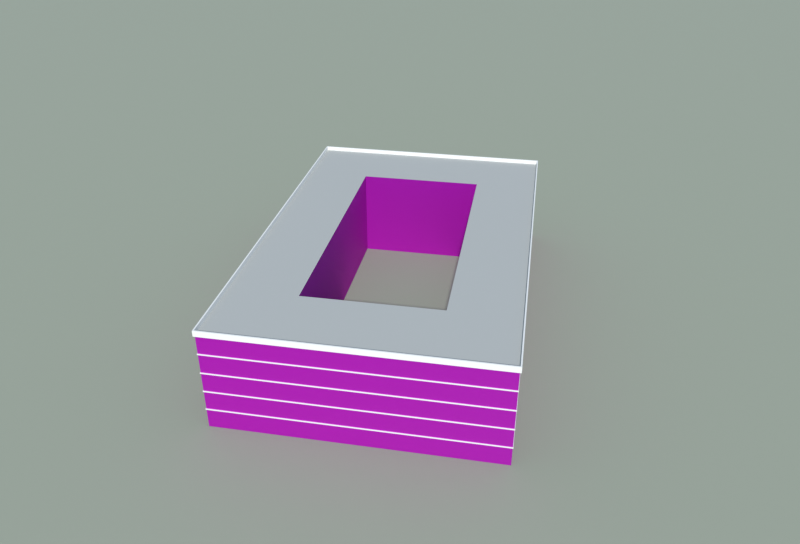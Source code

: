 # Source: yuejianglou.blend  (saved by Blender 5.1.30; exported with 4.5.12 LTS)
import bpy
from mathutils import Matrix  # noqa: F401  (used for matrix-valued properties, if any)

bpy.ops.wm.read_factory_settings(use_empty=True)
scene = bpy.context.scene
scene.name = 'Scene'

# ---- collections
col_x = bpy.data.collections.new('阅江楼'); scene.collection.children.link(col_x)
col_preview = bpy.data.collections.new('_preview'); scene.collection.children.link(col_preview)

# ---- images (referenced by path relative to the original .blend; pixels are not part of the script)
import os
ASSET_DIR = os.environ.get("B2B_ASSET_DIR", "")  # directory of the original .blend (textures are referenced by path, not embedded)
HERE = os.path.dirname(os.path.abspath(__file__))  # packed textures are extracted next to this script under _unpacked/

def load_image(name, relpath, width, height, colorspace="sRGB"):
    """Load a texture the original file referenced (path relative to the .blend, or extracted next to this script)."""
    p = next((c for c in (os.path.join(HERE, relpath), os.path.join(ASSET_DIR, relpath)) if relpath and os.path.exists(c)), "")
    if p:
        img = bpy.data.images.load(p, check_existing=True)
        img.name = name
    else:  # same state as the original file: an image datablock whose file is absent (Cycles renders it pink)
        img = bpy.data.images.new(name, width, height)
        img.source = "FILE"
        img.filepath = "//" + (relpath or name)
    img.colorspace_settings.name = colorspace
    return img
img_white_band_jpg = load_image('white_band.jpg', 'textures/white_band.jpg', 1024, 1024, 'sRGB')
img_white_band_n_jpg = load_image('white_band_n.jpg', 'textures/white_band_n.jpg', 1024, 1024, 'Non-Color')

# ---- materials (node trees are filled in below, after node groups)
mat_white_band = bpy.data.materials.new('white_band')
mat_white_band.use_backface_culling = True
mat_white_band.diffuse_color = (0.8714, 0.8714, 0.8388, 1.0)
mat_white = bpy.data.materials.new('white')
mat_white.use_backface_culling = True
mat_white.diffuse_color = (0.8879, 0.8879, 0.855, 1.0)
mat_roof_flat = bpy.data.materials.new('roof_flat')
mat_roof_flat.use_backface_culling = True
mat_roof_flat.diffuse_color = (0.4851, 0.4969, 0.4735, 1.0)
mat_ground = bpy.data.materials.new('ground')
mat_ground.use_backface_culling = True
mat_ground.diffuse_color = (0.3663, 0.3968, 0.305, 1.0)

# ---- material node trees
mat_white_band.use_nodes = True; mat_white_band.node_tree.nodes.clear()
_N = mat_white_band.node_tree.nodes; _L = mat_white_band.node_tree.links
n0 = _N.new('ShaderNodeBsdfPrincipled'); n0.name = 'Principled BSDF'; n0.location = (-200, 100)
n0.inputs[2].default_value = 0.8
n1 = _N.new('ShaderNodeOutputMaterial'); n1.name = 'Material Output'; n1.location = (200, 100)
n2 = _N.new('ShaderNodeTexImage'); n2.name = 'Image Texture'; n2.location = (-400, 200)
n2.image = img_white_band_jpg
n3 = _N.new('ShaderNodeTexImage'); n3.name = 'Image Texture.001'; n3.location = (0, 0)
n3.image = img_white_band_n_jpg
n4 = _N.new('ShaderNodeNormalMap'); n4.name = 'Normal Map'; n4.location = (0, 0)
_L.new(n0.outputs[0], n1.inputs[0])
_L.new(n2.outputs[0], n0.inputs[0])
_L.new(n3.outputs[0], n4.inputs[1])
_L.new(n4.outputs[0], n0.inputs[5])
n1.is_active_output = True
mat_white.use_nodes = True; mat_white.node_tree.nodes.clear()
_N = mat_white.node_tree.nodes; _L = mat_white.node_tree.links
n0 = _N.new('ShaderNodeBsdfPrincipled'); n0.name = 'Principled BSDF'; n0.location = (-200, 100)
n0.inputs[0].default_value = (0.8879, 0.8879, 0.855, 1.0)
n0.inputs[2].default_value = 0.8
n1 = _N.new('ShaderNodeOutputMaterial'); n1.name = 'Material Output'; n1.location = (200, 100)
_L.new(n0.outputs[0], n1.inputs[0])
n1.is_active_output = True
mat_roof_flat.use_nodes = True; mat_roof_flat.node_tree.nodes.clear()
_N = mat_roof_flat.node_tree.nodes; _L = mat_roof_flat.node_tree.links
n0 = _N.new('ShaderNodeBsdfPrincipled'); n0.name = 'Principled BSDF'; n0.location = (-200, 100)
n0.inputs[0].default_value = (0.4851, 0.4969, 0.4735, 1.0)
n0.inputs[2].default_value = 0.9
n1 = _N.new('ShaderNodeOutputMaterial'); n1.name = 'Material Output'; n1.location = (200, 100)
_L.new(n0.outputs[0], n1.inputs[0])
n1.is_active_output = True
mat_ground.use_nodes = True; mat_ground.node_tree.nodes.clear()
_N = mat_ground.node_tree.nodes; _L = mat_ground.node_tree.links
n0 = _N.new('ShaderNodeBsdfPrincipled'); n0.name = 'Principled BSDF'; n0.location = (-200, 100)
n0.inputs[0].default_value = (0.3663, 0.3968, 0.305, 1.0)
n0.inputs[2].default_value = 1.0
n1 = _N.new('ShaderNodeOutputMaterial'); n1.name = 'Material Output'; n1.location = (200, 100)
_L.new(n0.outputs[0], n1.inputs[0])
n1.is_active_output = True

# ---- world
world_sky = bpy.data.worlds.new('sky'); scene.world = world_sky
world_sky.use_nodes = True; world_sky.node_tree.nodes.clear()
_N = world_sky.node_tree.nodes; _L = world_sky.node_tree.links
n0 = _N.new('ShaderNodeBackground'); n0.name = 'Background'; n0.location = (-200, 100)
n0.inputs[0].default_value = (0.55, 0.7, 0.92, 1.0)
n0.inputs[1].default_value = 0.55
n1 = _N.new('ShaderNodeOutputWorld'); n1.name = 'World Output'; n1.location = (200, 100)
_L.new(n0.outputs[0], n1.inputs[0])
n1.is_active_output = True

# ---- cameras
cam_cam = bpy.data.cameras.new('cam')
cam_cam.clip_end = 1615.0
cam_cam.lens = 35.0

# ---- lights
light_sun = bpy.data.lights.new('sun', 'SUN')
light_sun.angle = 0.03491
light_sun.energy = 3.0

# ---- meshes
me_x = bpy.data.meshes.new('阅江楼')
me_x.from_pydata([(-43.31, 23.37, 0.0), (-2.135, -49.0, 0.0), (-2.135, -49.0, 19.2), (-43.31, 23.37, 19.2), (43.33, -23.36, 0.0), (43.33, -23.36, 19.2), (2.115, 49.0, 0.0), (2.115, 49.0, 19.2), (-43.45, 23.41, 3.73), (-2.172, -49.14, 3.73), (-2.172, -49.14, 3.95), (-43.45, 23.41, 3.95), (43.46, -23.4, 3.73), (43.46, -23.4, 3.95), (2.153, 49.14, 3.73), (2.153, 49.14, 3.95), (-2.135, -49.0, 3.95), (-43.31, 23.37, 3.95), (43.33, -23.36, 3.95), (2.115, 49.0, 3.95), (-43.31, 23.37, 3.73), (-2.135, -49.0, 3.73), (43.33, -23.36, 3.73), (2.115, 49.0, 3.73), (-43.45, 23.41, 7.57), (-2.172, -49.14, 7.57), (-2.172, -49.14, 7.79), (-43.45, 23.41, 7.79), (43.46, -23.4, 7.57), (43.46, -23.4, 7.79), (2.153, 49.14, 7.57), (2.153, 49.14, 7.79), (-2.135, -49.0, 7.79), (-43.31, 23.37, 7.79), (43.33, -23.36, 7.79), (2.115, 49.0, 7.79), (-43.31, 23.37, 7.57), (-2.135, -49.0, 7.57), (43.33, -23.36, 7.57), (2.115, 49.0, 7.57), (-43.45, 23.41, 11.41), (-2.172, -49.14, 11.41), (-2.172, -49.14, 11.63), (-43.45, 23.41, 11.63), (43.46, -23.4, 11.41), (43.46, -23.4, 11.63), (2.153, 49.14, 11.41), (2.153, 49.14, 11.63), (-2.135, -49.0, 11.63), (-43.31, 23.37, 11.63), (43.33, -23.36, 11.63), (2.115, 49.0, 11.63), (-43.31, 23.37, 11.41), (-2.135, -49.0, 11.41), (43.33, -23.36, 11.41), (2.115, 49.0, 11.41), (-43.45, 23.41, 15.25), (-2.172, -49.14, 15.25), (-2.172, -49.14, 15.47), (-43.45, 23.41, 15.47), (43.46, -23.4, 15.25), (43.46, -23.4, 15.47), (2.153, 49.14, 15.25), (2.153, 49.14, 15.47), (-2.135, -49.0, 15.47), (-43.31, 23.37, 15.47), (43.33, -23.36, 15.47), (2.115, 49.0, 15.47), (-43.31, 23.37, 15.25), (-2.135, -49.0, 15.25), (43.33, -23.36, 15.25), (2.115, 49.0, 15.25), (-24.66, 17.03, 0.0), (-2.068, 29.9, 0.0), (-2.068, 29.9, 19.2), (-24.66, 17.03, 19.2), (2.068, -29.9, 0.0), (2.068, -29.9, 19.2), (24.66, -17.03, 0.0), (24.66, -17.03, 19.2), (-26.96, -5.364, 19.2), (-24.29, -10.06, 19.2), (-12.11, -5.014, 19.2), (-13.44, -2.673, 19.2), (-21.75, -14.53, 19.2), (-10.84, -7.241, 19.2), (-19.13, -19.13, 19.2), (-9.532, -9.532, 19.2), (-16.21, -24.26, 19.2), (-8.076, -12.09, 19.2), (-12.65, -30.53, 19.2), (-6.299, -15.21, 19.2), (-7.775, -39.09, 19.2), (-3.872, -19.47, 19.2), (-1.063, -24.4, 19.2), (-9.804e-09, -47.8, 19.2), (-5.388e-09, -26.26, 19.2), (3.182, -46.0, 19.2), (8.548, -42.97, 19.2), (5.552, -27.91, 19.2), (16.05, -38.74, 19.2), (10.41, -25.14, 19.2), (23.19, -34.71, 19.2), (15.04, -22.51, 19.2), (30.56, -30.56, 19.2), (19.8, -19.8, 19.2), (38.1, -26.31, 19.2), (38.79, -25.92, 19.2), (24.16, -16.14, 19.2), (21.59, -11.64, 19.2), (39.29, -16.27, 19.2), (19.58, -8.111, 19.2), (33.86, -6.735, 19.2), (16.87, -3.356, 19.2), (30.02, -1.137e-13, 19.2), (14.96, -1.137e-13, 19.2), (26.97, 5.364, 19.2), (13.44, 2.673, 19.2), (24.29, 10.06, 19.2), (12.11, 5.014, 19.2), (21.75, 14.53, 19.2), (10.84, 7.241, 19.2), (19.13, 19.13, 19.2), (9.532, 9.532, 19.2), (16.21, 24.26, 19.2), (8.076, 12.09, 19.2), (12.64, 30.52, 19.2), (6.299, 15.21, 19.2), (7.771, 39.07, 19.2), (3.872, 19.47, 19.2), (1.054, 24.41, 19.2), (-9.806e-09, 47.81, 19.2), (-5.388e-09, 26.26, 19.2), (-3.183, 46.01, 19.2), (-8.55, 42.98, 19.2), (-5.552, 27.91, 19.2), (-16.05, 38.75, 19.2), (-10.41, 25.14, 19.2), (-23.2, 34.72, 19.2), (-15.04, 22.51, 19.2), (-30.56, 30.56, 19.2), (-19.8, 19.8, 19.2), (-38.11, 26.31, 19.2), (-38.79, 25.92, 19.2), (-24.16, 16.14, 19.2), (-21.6, 11.65, 19.2), (-39.27, 16.27, 19.2), (-19.58, 8.111, 19.2), (-33.85, 6.733, 19.2), (-16.87, 3.356, 19.2), (-30.02, -1.231e-08, 19.2), (-14.96, -6.137e-09, 19.2), (-43.66, 23.47, 19.0), (-2.229, -49.34, 19.0), (-2.229, -49.34, 20.1), (-43.66, 23.47, 20.1), (-2.135, -49.0, 19.01), (-43.31, 23.37, 19.01), (-43.31, 23.37, 20.1), (-2.135, -49.0, 20.1), (43.67, -23.45, 19.0), (43.67, -23.45, 20.1), (43.33, -23.36, 19.01), (43.33, -23.36, 20.1), (2.209, 49.34, 19.0), (2.209, 49.34, 20.1), (2.115, 49.0, 19.01), (2.115, 49.0, 20.1)], [], [(0, 1, 2, 3), (1, 4, 5, 2), (4, 6, 7, 5), (6, 0, 3, 7), (8, 9, 10, 11), (9, 12, 13, 10), (12, 14, 15, 13), (14, 8, 11, 15), (11, 10, 16, 17), (10, 13, 18, 16), (13, 15, 19, 18), (15, 11, 17, 19), (8, 20, 21, 9), (9, 21, 22, 12), (12, 22, 23, 14), (14, 23, 20, 8), (24, 25, 26, 27), (25, 28, 29, 26), (28, 30, 31, 29), (30, 24, 27, 31), (27, 26, 32, 33), (26, 29, 34, 32), (29, 31, 35, 34), (31, 27, 33, 35), (24, 36, 37, 25), (25, 37, 38, 28), (28, 38, 39, 30), (30, 39, 36, 24), (40, 41, 42, 43), (41, 44, 45, 42), (44, 46, 47, 45), (46, 40, 43, 47), (43, 42, 48, 49), (42, 45, 50, 48), (45, 47, 51, 50), (47, 43, 49, 51), (40, 52, 53, 41), (41, 53, 54, 44), (44, 54, 55, 46), (46, 55, 52, 40), (56, 57, 58, 59), (57, 60, 61, 58), (60, 62, 63, 61), (62, 56, 59, 63), (59, 58, 64, 65), (58, 61, 66, 64), (61, 63, 67, 66), (63, 59, 65, 67), (56, 68, 69, 57), (57, 69, 70, 60), (60, 70, 71, 62), (62, 71, 68, 56), (72, 73, 74, 75), (76, 72, 75, 77), (78, 76, 77, 79), (73, 78, 79, 74), (80, 81, 82, 83), (81, 84, 85, 82), (84, 86, 87, 85), (86, 88, 89, 87), (88, 90, 91, 89), (90, 92, 93, 91), (92, 2, 94, 93), (2, 95, 96, 94), (95, 97, 77, 96), (97, 98, 99, 77), (98, 100, 101, 99), (100, 102, 103, 101), (102, 104, 105, 103), (104, 106, 79, 105), (106, 107, 108, 79), (107, 5, 109, 108), (5, 110, 111, 109), (110, 112, 113, 111), (112, 114, 115, 113), (114, 116, 117, 115), (116, 118, 119, 117), (118, 120, 121, 119), (120, 122, 123, 121), (122, 124, 125, 123), (124, 126, 127, 125), (126, 128, 129, 127), (128, 7, 130, 129), (7, 131, 132, 130), (131, 133, 74, 132), (133, 134, 135, 74), (134, 136, 137, 135), (136, 138, 139, 137), (138, 140, 141, 139), (140, 142, 75, 141), (142, 143, 144, 75), (143, 3, 145, 144), (3, 146, 147, 145), (146, 148, 149, 147), (148, 150, 151, 149), (150, 80, 83, 151), (152, 153, 154, 155), (156, 157, 158, 159), (153, 160, 161, 154), (162, 156, 159, 163), (160, 164, 165, 161), (166, 162, 163, 167), (164, 152, 155, 165), (157, 166, 167, 158), (155, 154, 159, 158), (154, 161, 163, 159), (161, 165, 167, 163), (165, 155, 158, 167)])
me_x.polygons.foreach_set('material_index', [0, 0, 0, 0, 1, 1, 1, 1, 1, 1, 1, 1, 1, 1, 1, 1, 1, 1, 1, 1, 1, 1, 1, 1, 1, 1, 1, 1, 1, 1, 1, 1, 1, 1, 1, 1, 1, 1, 1, 1, 1, 1, 1, 1, 1, 1, 1, 1, 1, 1, 1, 1, 0, 0, 0, 0, 2, 2, 2, 2, 2, 2, 2, 2, 2, 2, 2, 2, 2, 2, 2, 2, 2, 2, 2, 2, 2, 2, 2, 2, 2, 2, 2, 2, 2, 2, 2, 2, 2, 2, 2, 2, 2, 2, 2, 2, 1, 1, 1, 1, 1, 1, 1, 1, 1, 1, 1, 1])
_uv = me_x.uv_layers.new(name='UVMap')
_uv.uv.foreach_set('vector', [0.0, 0.0, 21.0, 0.0, 21.0, 5.0, 0.0, 5.0, 0.0, 0.0, 13.0, 0.0, 13.0, 5.0, 0.0, 5.0, 0.0, 0.0, 21.0, 0.0, 21.0, 5.0, 0.0, 5.0, 0.0, 0.0, 13.0, 0.0, 13.0, 5.0, 0.0, 5.0, 0.0, 3.73, 21.0, 3.73, 21.0, 3.95, 0.0, 3.95, 0.0, 3.73, 13.0, 3.73, 13.0, 3.95, 0.0, 3.95, 0.0, 3.73, 21.0, 3.73, 21.0, 3.95, 0.0, 3.95, 0.0, 3.73, 13.0, 3.73, 13.0, 3.95, 0.0, 3.95, 0.0, 0.0, 41.73, 0.0, 41.68, 0.05, 0.05018, 0.05, 0.0, 0.0, 26.2, 0.0, 26.15, 0.05, 0.04981, 0.05, 0.0, 0.0, 41.74, 0.0, 41.69, 0.05, 0.05021, 0.05, 0.0, 0.0, 26.18, 0.0, 26.13, 0.05, 0.0498, 0.05, 0.0, 0.0, 0.0, 0.0, 0.0, 0.0, 0.0, 0.0, 0.0, 0.0, 0.0, 0.0, 0.0, 0.0, 0.0, 0.0, 0.0, 0.0, 0.0, 0.0, 0.0, 0.0, 0.0, 0.0, 0.0, 0.0, 0.0, 0.0, 0.0, 0.0, 0.0, 0.0, 0.0, 7.57, 21.0, 7.57, 21.0, 7.79, 0.0, 7.79, 0.0, 7.57, 13.0, 7.57, 13.0, 7.79, 0.0, 7.79, 0.0, 7.57, 21.0, 7.57, 21.0, 7.79, 0.0, 7.79, 0.0, 7.57, 13.0, 7.57, 13.0, 7.79, 0.0, 7.79, 0.0, 0.0, 41.73, 0.0, 41.68, 0.05, 0.05018, 0.05, 0.0, 0.0, 26.2, 0.0, 26.15, 0.05, 0.04981, 0.05, 0.0, 0.0, 41.74, 0.0, 41.69, 0.05, 0.05021, 0.05, 0.0, 0.0, 26.18, 0.0, 26.13, 0.05, 0.0498, 0.05, 0.0, 0.0, 0.0, 0.0, 0.0, 0.0, 0.0, 0.0, 0.0, 0.0, 0.0, 0.0, 0.0, 0.0, 0.0, 0.0, 0.0, 0.0, 0.0, 0.0, 0.0, 0.0, 0.0, 0.0, 0.0, 0.0, 0.0, 0.0, 0.0, 0.0, 0.0, 0.0, 0.0, 11.41, 21.0, 11.41, 21.0, 11.63, 0.0, 11.63, 0.0, 11.41, 13.0, 11.41, 13.0, 11.63, 0.0, 11.63, 0.0, 11.41, 21.0, 11.41, 21.0, 11.63, 0.0, 11.63, 0.0, 11.41, 13.0, 11.41, 13.0, 11.63, 0.0, 11.63, 0.0, 0.0, 41.73, 0.0, 41.68, 0.05, 0.05018, 0.05, 0.0, 0.0, 26.2, 0.0, 26.15, 0.05, 0.04981, 0.05, 0.0, 0.0, 41.74, 0.0, 41.69, 0.05, 0.05021, 0.05, 0.0, 0.0, 26.18, 0.0, 26.13, 0.05, 0.0498, 0.05, 0.0, 0.0, 0.0, 0.0, 0.0, 0.0, 0.0, 0.0, 0.0, 0.0, 0.0, 0.0, 0.0, 0.0, 0.0, 0.0, 0.0, 0.0, 0.0, 0.0, 0.0, 0.0, 0.0, 0.0, 0.0, 0.0, 0.0, 0.0, 0.0, 0.0, 0.0, 0.0, 0.0, 15.25, 21.0, 15.25, 21.0, 15.47, 0.0, 15.47, 0.0, 15.25, 13.0, 15.25, 13.0, 15.47, 0.0, 15.47, 0.0, 15.25, 21.0, 15.25, 21.0, 15.47, 0.0, 15.47, 0.0, 15.25, 13.0, 15.25, 13.0, 15.47, 0.0, 15.47, 0.0, 0.0, 41.73, 0.0, 41.68, 0.05, 0.05018, 0.05, 0.0, 0.0, 26.2, 0.0, 26.15, 0.05, 0.04981, 0.05, 0.0, 0.0, 41.74, 0.0, 41.69, 0.05, 0.05021, 0.05, 0.0, 0.0, 26.18, 0.0, 26.13, 0.05, 0.0498, 0.05, 0.0, 0.0, 0.0, 0.0, 0.0, 0.0, 0.0, 0.0, 0.0, 0.0, 0.0, 0.0, 0.0, 0.0, 0.0, 0.0, 0.0, 0.0, 0.0, 0.0, 0.0, 0.0, 0.0, 0.0, 0.0, 0.0, 0.0, 0.0, 0.0, 0.0, 0.0, 0.0, 0.0, 0.0, 6.0, 0.0, 6.0, 5.0, 0.0, 5.0, 0.0, 0.0, 14.0, 0.0, 14.0, 5.0, 0.0, 5.0, 0.0, 0.0, 6.0, 0.0, 6.0, 5.0, 0.0, 5.0, 0.0, 0.0, 14.0, 0.0, 14.0, 5.0, 0.0, 5.0, 0.0, 0.0, 1.351, 0.0, 1.761, 3.272, 1.088, 3.272, 0.0, 0.0, 1.286, 0.0, 1.051, 3.272, 0.4099, 3.272, 0.0, 0.0, 1.323, 0.0, 0.424, 3.273, -0.2351, 3.272, 0.0, 0.0, 1.476, 0.0, -0.1637, 3.273, -0.8989, 3.273, 0.0, 0.0, 1.803, 0.0, -0.7419, 3.273, -1.64, 3.273, 0.0, 0.0, 2.462, 0.0, -1.319, 3.274, -2.544, 3.273, 0.0, 0.0, 2.851, 2.22e-16, -2.362, 3.275, -3.781, 3.274, 0.0, 0.0, 0.6127, 0.0, 3.257, 4.688, 3.255, 5.225, 0.0, 0.0, 0.9134, 0.0, 2.649, 3.644, 2.644, 4.688, 0.0, 0.0, 1.54, 1.11e-16, 2.738, 3.648, 1.735, 3.644, 0.0, 0.0, 2.153, 0.0, 2.596, 3.654, 1.198, 3.648, 0.0, 0.0, 2.051, 0.0, 1.774, 3.66, 0.4437, 3.654, 0.0, 0.0, 2.114, 0.0, 1.092, 3.665, -0.2769, 3.66, 0.0, 0.0, 2.165, 1.11e-16, 0.3775, 3.671, -1.022, 3.665, 0.0, 0.0, 0.1975, 0.0, -1.788, 3.926, -1.787, 3.671, 0.0, 0.0, 1.302, 0.0, -1.991, 5.22, -1.986, 3.926, 0.0, 0.0, 2.038, 0.0, 6.25, 3.272, 5.234, 3.271, 0.0, 0.0, 2.745, 0.0, 5.58, 3.272, 4.212, 3.272, 0.0, 0.0, 1.938, 0.0, 3.801, 3.272, 2.835, 3.272, 0.0, 0.0, 1.543, 0.0, 2.632, 3.272, 1.863, 3.272, 0.0, 0.0, 1.352, 0.0, 1.763, 3.272, 1.089, 3.272, 0.0, 0.0, 1.286, 0.0, 1.052, 3.272, 0.4111, 3.272, 0.0, 0.0, 1.323, 0.0, 0.4253, 3.272, -0.2338, 3.272, 0.0, 0.0, 1.475, 0.0, -0.1623, 3.272, -0.8975, 3.272, 0.0, 0.0, 1.802, 0.0, -0.74, 3.272, -1.638, 3.272, 0.0, 0.0, 2.46, 0.0, -1.316, 3.272, -2.542, 3.272, 0.0, 0.0, 2.857, 0.0, -2.353, 3.272, -3.776, 3.272, 0.0, 0.0, 0.6071, 0.0, 3.254, 4.691, 3.251, 5.223, 0.0, 0.0, 0.9137, 0.0, 2.651, 3.646, 2.646, 4.691, 0.0, 0.0, 1.54, 0.0, 2.739, 3.65, 1.737, 3.646, 0.0, 0.0, 2.153, 1.11e-16, 2.598, 3.656, 1.199, 3.65, 0.0, 0.0, 2.052, 0.0, 1.775, 3.662, 0.4444, 3.656, 0.0, 0.0, 2.114, 0.0, 1.092, 3.667, -0.2766, 3.662, 0.0, 0.0, 2.165, 0.0, 0.3774, 3.673, -1.022, 3.667, 0.0, 0.0, 0.1975, 1.388e-17, -1.788, 3.928, -1.787, 3.673, 0.0, 0.0, 1.298, 0.0, -1.991, 5.219, -1.986, 3.928, 0.0, 0.0, 2.043, 0.0, 6.25, 3.27, 5.231, 3.27, 0.0, 0.0, 2.743, 0.0, 5.575, 3.271, 4.207, 3.27, 0.0, 0.0, 1.937, 0.0, 3.798, 3.271, 2.832, 3.271, 0.0, 0.0, 1.543, 0.0, 2.63, 3.272, 1.861, 3.271, 0.0, 4.75, 21.0, 4.75, 21.0, 5.025, 0.0, 5.025, 0.0, 4.753, 21.0, 4.753, 21.0, 5.025, 0.0, 5.025, 0.0, 4.75, 13.0, 4.75, 13.0, 5.025, 0.0, 5.025, 0.0, 4.753, 13.0, 4.753, 13.0, 5.025, 0.0, 5.025, 0.0, 4.75, 21.0, 4.75, 21.0, 5.025, 0.0, 5.025, 0.0, 4.753, 21.0, 4.753, 21.0, 5.025, 0.0, 5.025, 0.0, 4.75, 13.0, 4.75, 13.0, 5.025, 0.0, 5.025, 0.0, 4.753, 13.0, 4.753, 13.0, 5.025, 0.0, 5.025, 0.0, 0.0, 41.88, 0.0, 41.76, 0.125, 0.1255, 0.125, 0.0, 0.0, 26.35, 0.0, 26.22, 0.125, 0.1245, 0.125, 0.0, 0.0, 41.89, 0.0, 41.76, 0.125, 0.1255, 0.125, 0.0, 0.0, 26.33, 1.776e-15, 26.21, 0.125, 0.1245, 0.125])
me_x.materials.append(mat_white_band)
me_x.materials.append(mat_white)
me_x.materials.append(mat_roof_flat)
me_x.update()
me_ground = bpy.data.meshes.new('ground')
me_ground.from_pydata([(-533.2, -533.2, -0.02), (533.2, -533.2, -0.02), (533.2, 533.2, -0.02), (-533.2, 533.2, -0.02)], [], [(0, 1, 2, 3)])
me_ground.materials.append(mat_ground)
me_ground.update()

# ---- objects
ob_x = bpy.data.objects.new('阅江楼', me_x)
ob_ground = bpy.data.objects.new('ground', me_ground)
ob_sun = bpy.data.objects.new('sun', light_sun)
ob_cam = bpy.data.objects.new('cam', cam_cam)

# ---- transforms, parenting, visibility, modifiers, constraints
ob_x.location = (0.0, 0.0, 0.0)
ob_ground.location = (0.0, 0.0, 0.0)
ob_sun.location = (0.0, 0.0, 0.0)
ob_sun.rotation_euler = (0.9979, -2.345e-08, 0.6327)
ob_cam.location = (89.92, -107.1, 90.81)
ob_cam.rotation_euler = (1.047, 1.137e-08, 0.6981)

# ---- collection membership
col_x.objects.link(ob_x)
col_preview.objects.link(ob_ground)
col_preview.objects.link(ob_sun)
col_preview.objects.link(ob_cam)

# ---- scene / render settings (as saved in the file)
scene.camera = ob_cam
scene.frame_start = 1; scene.frame_end = 250; scene.frame_set(1)
scene.render.engine = 'BLENDER_EEVEE_NEXT'
scene.render.image_settings.file_format = 'JPEG'
scene.render.image_settings.color_mode = 'RGB'
scene.render.image_settings.quality = 88
scene.render.resolution_x = 1000
scene.render.resolution_y = 680
scene.render.bake_bias = 0.0
scene.render.bake_samples = 0
scene.cycles.sampling_pattern = 'TABULATED_SOBOL'
scene.eevee.taa_render_samples = 32
scene.eevee.use_volume_custom_range = False
scene.view_settings.view_transform = 'Standard'
bpy.context.view_layer.update()
